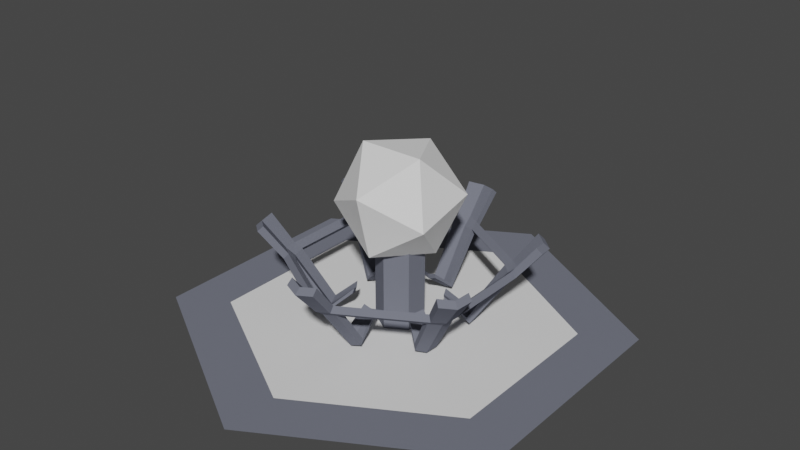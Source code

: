 # Source: master_node.blend  (saved by Blender 4.0.36; exported with 4.5.12 LTS)
import bpy
from mathutils import Matrix  # noqa: F401  (used for matrix-valued properties, if any)

bpy.ops.wm.read_factory_settings(use_empty=True)
scene = bpy.context.scene
scene.name = 'Scene'

# ---- collections
col_collection_1 = bpy.data.collections.new('Collection 1'); scene.collection.children.link(col_collection_1)

# ---- materials (node trees are filled in below, after node groups)
mat_material = bpy.data.materials.new('Material')
mat_material.use_transparent_shadow = False
mat_material.diffuse_color = (0.162, 0.1714, 0.2122, 1.0)

# ---- material node trees

# ---- world
world_world = bpy.data.worlds.new('World'); scene.world = world_world
world_world.use_nodes = True; world_world.node_tree.nodes.clear()
_N = world_world.node_tree.nodes; _L = world_world.node_tree.links
n0 = _N.new('ShaderNodeOutputWorld'); n0.name = 'World Output'; n0.location = (300, 300)
n1 = _N.new('ShaderNodeBackground'); n1.name = 'Background'; n1.location = (10, 300)
n1.inputs[0].default_value = (0.05088, 0.05088, 0.05088, 1.0)
_L.new(n1.outputs[0], n0.inputs[0])
n0.is_active_output = True
world_world.color = (0.05088, 0.05088, 0.05088)
world_world.use_sun_shadow = False
world_world.sun_shadow_jitter_overblur = 0.0

# ---- meshes
me_cylinder_002 = bpy.data.meshes.new('Cylinder.002')
me_cylinder_002.from_pydata([(-0.7139, 0.3098, 0.09287), (-0.6252, 0.4634, 0.09287), (0.7139, 0.3098, 0.09287), (-0.08866, 0.7731, 0.09287), (-0.08866, -0.7731, 0.09287), (0.6252, 0.4634, 0.09287), (0.08866, 0.7731, 0.09287), (0.08866, -0.7731, 0.09287), (0.7139, -0.3098, 0.09287), (0.6252, -0.4634, 0.09287), (-0.7139, -0.3098, 0.09287), (-0.6252, -0.4634, 0.09287), (-0.5883, 0.2564, 0.1422), (-0.5162, 0.3813, 0.1422), (0.5883, 0.2564, 0.1422), (-0.07215, 0.6377, 0.1422), (-0.07215, -0.6377, 0.1422), (0.5162, 0.3813, 0.1422), (0.07215, 0.6377, 0.1422), (0.07215, -0.6377, 0.1422), (0.5883, -0.2564, 0.1422), (0.5162, -0.3813, 0.1422), (-0.5883, -0.2564, 0.1422), (-0.5162, -0.3813, 0.1422), (-0.5501, 0.2355, 0.152), (-0.479, 0.3587, 0.152), (0.5501, 0.2355, 0.152), (-0.07109, 0.5942, 0.152), (-0.07109, -0.5942, 0.152), (0.479, 0.3587, 0.152), (0.07109, 0.5942, 0.152), (0.07109, -0.5942, 0.152), (0.5501, -0.2355, 0.152), (0.479, -0.3587, 0.152), (-0.5501, -0.2355, 0.152), (-0.479, -0.3587, 0.152), (-0.3767, 0.1461, 0.2354), (-0.3149, 0.2531, 0.2354), (0.3767, 0.1461, 0.2354), (-0.06177, 0.3993, 0.2354), (-0.06177, -0.3993, 0.2354), (0.3149, 0.2531, 0.2354), (0.06177, 0.3993, 0.2354), (0.06177, -0.3993, 0.2354), (0.3767, -0.1461, 0.2354), (0.3149, -0.2531, 0.2354), (-0.3767, -0.1461, 0.2354), (-0.3149, -0.2531, 0.2354), (-0.2495, 0.09113, 0.2014), (-0.2037, 0.1705, 0.2014), (0.2495, 0.09113, 0.2014), (-0.04583, 0.2616, 0.2014), (-0.04583, -0.2616, 0.2014), (0.2037, 0.1705, 0.2014), (0.04583, 0.2616, 0.2014), (0.04583, -0.2616, 0.2014), (0.2495, -0.09113, 0.2014), (0.2037, -0.1705, 0.2014), (-0.2495, -0.09113, 0.2014), (-0.2037, -0.1705, 0.2014), (0.0, -0.8068, 0.09572), (0.0, -0.6717, 0.1421), (0.0, -0.6182, 0.1547), (0.0, -0.4124, 0.2414), (0.0, -0.2562, 0.2058), (0.0, 0.8068, 0.09572), (0.0, 0.6717, 0.1421), (0.0, 0.6182, 0.1547), (0.0, 0.4124, 0.2414), (0.0, 0.2562, 0.2058), (-0.6987, 0.4034, 0.09572), (-0.5817, 0.3359, 0.1421), (-0.5354, 0.3091, 0.1547), (-0.3572, 0.2062, 0.2414), (-0.2219, 0.1281, 0.2058), (-0.6987, -0.4034, 0.09572), (-0.5817, -0.3359, 0.1421), (-0.5354, -0.3091, 0.1547), (-0.3572, -0.2062, 0.2414), (-0.2219, -0.1281, 0.2058), (0.6987, 0.4034, 0.09572), (0.5817, 0.3359, 0.1421), (0.5354, 0.3091, 0.1547), (0.3572, 0.2062, 0.2414), (0.2219, 0.1281, 0.2058), (0.6987, -0.4034, 0.09572), (0.5817, -0.3359, 0.1421), (0.5354, -0.3091, 0.1547), (0.3572, -0.2062, 0.2414), (0.2219, -0.1281, 0.2058), (-0.7466, 0.3235, 0.1023), (-0.6534, 0.4848, 0.1023), (0.7466, 0.3235, 0.1023), (-0.09317, 0.8083, 0.1023), (-0.09317, -0.8083, 0.1023), (0.6534, 0.4848, 0.1023), (0.09317, 0.8083, 0.1023), (0.09317, -0.8083, 0.1023), (0.7466, -0.3235, 0.1023), (0.6534, -0.4848, 0.1023), (-0.7466, -0.3235, 0.1023), (-0.6534, -0.4848, 0.1023), (-0.6152, 0.2676, 0.1517), (-0.5394, 0.399, 0.1517), (0.6152, 0.2676, 0.1517), (-0.07583, 0.6666, 0.1517), (-0.07583, -0.6666, 0.1517), (0.5394, 0.399, 0.1517), (0.07583, 0.6666, 0.1517), (0.07583, -0.6666, 0.1517), (0.6152, -0.2676, 0.1517), (0.5394, -0.399, 0.1517), (-0.6152, -0.2676, 0.1517), (-0.5394, -0.399, 0.1517), (-0.5755, 0.2459, 0.1615), (-0.5007, 0.3754, 0.1615), (0.5755, 0.2459, 0.1615), (-0.07477, 0.6214, 0.1615), (-0.07477, -0.6214, 0.1615), (0.5007, 0.3754, 0.1615), (0.07477, 0.6214, 0.1615), (0.07477, -0.6214, 0.1615), (0.5755, -0.2459, 0.1615), (0.5007, -0.3754, 0.1615), (-0.5755, -0.2459, 0.1615), (-0.5007, -0.3754, 0.1615), (-0.3936, 0.1522, 0.2451), (-0.3286, 0.2648, 0.2451), (0.3936, 0.1522, 0.2451), (-0.06499, 0.417, 0.2451), (-0.06499, -0.417, 0.2451), (0.3286, 0.2648, 0.2451), (0.06499, 0.417, 0.2451), (0.06499, -0.417, 0.2451), (0.3936, -0.1522, 0.2451), (0.3286, -0.2648, 0.2451), (-0.3936, -0.1522, 0.2451), (-0.3286, -0.2648, 0.2451), (-0.2597, 0.09435, 0.211), (-0.2116, 0.1778, 0.211), (0.2597, 0.09435, 0.211), (-0.04816, 0.2721, 0.211), (-0.04816, -0.2721, 0.211), (0.2116, 0.1778, 0.211), (0.04816, 0.2721, 0.211), (0.04816, -0.2721, 0.211), (0.2597, -0.09435, 0.211), (0.2116, -0.1778, 0.211), (-0.2597, -0.09435, 0.211), (-0.2116, -0.1778, 0.211), (1.072e-10, -0.8434, 0.1052), (1.072e-10, -0.7023, 0.1517), (1.072e-10, -0.6464, 0.1642), (1.072e-10, -0.4309, 0.2511), (1.072e-10, -0.2665, 0.2154), (1.072e-10, 0.8434, 0.1052), (9.714e-11, 0.7023, 0.1517), (1.072e-10, 0.6464, 0.1642), (1.072e-10, 0.4309, 0.2511), (1.072e-10, 0.2665, 0.2154), (-0.7304, 0.4217, 0.1052), (-0.6082, 0.3512, 0.1517), (-0.5598, 0.3232, 0.1642), (-0.3732, 0.2155, 0.2511), (-0.2308, 0.1332, 0.2154), (-0.7304, -0.4217, 0.1052), (-0.6082, -0.3512, 0.1517), (-0.5598, -0.3232, 0.1642), (-0.3732, -0.2155, 0.2511), (-0.2308, -0.1332, 0.2154), (0.7304, 0.4217, 0.1052), (0.6082, 0.3512, 0.1517), (0.5598, 0.3232, 0.1642), (0.3732, 0.2155, 0.2511), (0.2308, 0.1332, 0.2154), (0.7304, -0.4217, 0.1052), (0.6082, -0.3512, 0.1517), (0.5598, -0.3232, 0.1642), (0.3732, -0.2155, 0.2511), (0.2308, -0.1332, 0.2154)], [], [(87, 88, 44, 32), (60, 4, 16, 61), (75, 10, 22, 76), (70, 1, 13, 71), (60, 61, 19, 7), (38, 50, 84, 83), (14, 26, 82, 81), (61, 16, 28, 62), (71, 13, 25, 72), (80, 81, 17, 5), (83, 84, 53, 41), (76, 22, 34, 77), (16, 23, 35, 28), (86, 87, 32, 20), (19, 31, 33, 21), (81, 82, 29, 17), (13, 15, 27, 25), (24, 34, 22, 12), (45, 57, 89, 88), (62, 28, 40, 63), (72, 25, 37, 73), (17, 29, 30, 18), (42, 54, 69, 68), (77, 34, 46, 78), (21, 33, 87, 86), (63, 40, 52, 64), (73, 37, 49, 74), (62, 63, 43, 31), (18, 30, 67, 66), (78, 46, 58, 79), (82, 83, 41, 29), (26, 14, 20, 32), (61, 62, 31, 19), (85, 86, 20, 8), (6, 18, 66, 65), (30, 42, 68, 67), (88, 89, 56, 44), (63, 64, 55, 43), (9, 21, 86, 85), (33, 45, 88, 87), (2, 14, 81, 80), (26, 38, 83, 82), (39, 68, 69, 51), (27, 67, 68, 39), (15, 66, 67, 27), (3, 65, 66, 15), (36, 73, 74, 48), (24, 72, 73, 36), (12, 71, 72, 24), (0, 70, 71, 12), (47, 78, 79, 59), (35, 77, 78, 47), (23, 76, 77, 35), (11, 75, 76, 23), (177, 122, 134, 178), (150, 151, 106, 94), (165, 166, 112, 100), (160, 161, 103, 91), (150, 97, 109, 151), (128, 173, 174, 140), (104, 171, 172, 116), (151, 152, 118, 106), (161, 162, 115, 103), (170, 95, 107, 171), (173, 131, 143, 174), (166, 167, 124, 112), (106, 118, 125, 113), (176, 110, 122, 177), (109, 111, 123, 121), (171, 107, 119, 172), (103, 115, 117, 105), (114, 102, 112, 124), (135, 178, 179, 147), (152, 153, 130, 118), (162, 163, 127, 115), (107, 108, 120, 119), (132, 158, 159, 144), (167, 168, 136, 124), (111, 176, 177, 123), (153, 154, 142, 130), (163, 164, 139, 127), (152, 121, 133, 153), (108, 156, 157, 120), (168, 169, 148, 136), (172, 119, 131, 173), (116, 122, 110, 104), (151, 109, 121, 152), (175, 98, 110, 176), (96, 155, 156, 108), (120, 157, 158, 132), (178, 134, 146, 179), (153, 133, 145, 154), (99, 175, 176, 111), (123, 177, 178, 135), (92, 170, 171, 104), (116, 172, 173, 128), (129, 141, 159, 158), (117, 129, 158, 157), (105, 117, 157, 156), (93, 105, 156, 155), (126, 138, 164, 163), (114, 126, 163, 162), (102, 114, 162, 161), (90, 102, 161, 160), (137, 149, 169, 168), (125, 137, 168, 167), (113, 125, 167, 166), (101, 113, 166, 165), (89, 179, 146, 56), (41, 131, 119, 29), (51, 141, 129, 39), (30, 120, 132, 42), (0, 90, 160, 70), (55, 145, 133, 43), (11, 101, 165, 75), (59, 149, 137, 47), (85, 175, 99, 9), (46, 136, 148, 58), (53, 143, 131, 41), (70, 160, 91, 1), (60, 150, 94, 4), (14, 104, 110, 20), (3, 93, 155, 65), (28, 118, 130, 40), (36, 126, 114, 24), (25, 115, 127, 37), (54, 144, 159, 69), (56, 146, 134, 44), (49, 139, 164, 74), (52, 142, 154, 64), (39, 129, 117, 27), (18, 108, 107, 17), (5, 95, 170, 80), (32, 122, 116, 26), (21, 111, 109, 19), (64, 154, 145, 55), (26, 116, 128, 38), (43, 133, 121, 31), (7, 97, 150, 60), (17, 107, 95, 5), (47, 137, 125, 35), (16, 106, 113, 23), (65, 155, 96, 6), (75, 165, 100, 10), (38, 128, 140, 50), (34, 124, 136, 46), (35, 125, 118, 28), (4, 94, 106, 16), (45, 135, 147, 57), (74, 164, 138, 48), (23, 113, 101, 11), (42, 132, 144, 54), (79, 169, 149, 59), (2, 92, 104, 14), (10, 100, 112, 22), (44, 134, 122, 32), (6, 96, 108, 18), (12, 102, 90, 0), (58, 148, 169, 79), (8, 98, 175, 85), (31, 121, 123, 33), (1, 91, 103, 13), (69, 159, 141, 51), (15, 105, 93, 3), (50, 140, 174, 84), (19, 109, 97, 7), (84, 174, 143, 53), (57, 147, 179, 89), (13, 103, 105, 15), (9, 99, 111, 21), (33, 123, 135, 45), (27, 117, 115, 25), (20, 110, 98, 8), (80, 170, 92, 2), (40, 130, 142, 52), (24, 114, 124, 34), (48, 138, 126, 36), (22, 112, 102, 12), (29, 119, 120, 30), (37, 127, 139, 49)])
me_cylinder_002.materials.append(mat_material)
me_cylinder_002.update()
me_cylinder_005 = bpy.data.meshes.new('Cylinder.005')
me_cylinder_005.from_pydata([(-0.6495, 0.375, 0.0), (-5.96e-08, 0.75, 0.0), (5.96e-08, -0.75, 0.0), (0.6495, 0.375, 0.0), (0.6495, -0.375, 0.0), (-0.6495, -0.375, 0.0)], [], [(0, 5, 2, 4, 3, 1)])
_ca = me_cylinder_005.color_attributes.new('Col', 'BYTE_COLOR', 'CORNER')
_ca.data.foreach_set('color', [0.05127, 0.05127, 0.0, 1.0, 0.0, 0.05127, 0.0, 1.0, 0.0003035, 0.05127, 0.05127, 1.0, 0.0, 0.0, 0.05127, 1.0, 0.05127, 0.0, 0.05127, 1.0, 0.05127, 0.0, 0.0, 1.0])
me_cylinder_005.update()
me_cylinder_004 = bpy.data.meshes.new('Cylinder.004')
me_cylinder_004.from_pydata([(0.0, 0.75, 0.0), (0.0, 1.0, 0.0), (0.866, 0.5, 0.0), (0.6495, 0.375, 0.0), (0.866, -0.5, 0.0), (0.6495, -0.375, 0.0), (0.0, -1.0, 0.0), (0.0, -0.75, 0.0), (-0.866, -0.5, 0.0), (-0.6495, -0.375, 0.0), (-0.866, 0.5, 0.0), (-0.6495, 0.375, 0.0)], [], [(9, 8, 6, 7), (3, 2, 1, 0), (7, 6, 4, 5), (5, 4, 2, 3), (0, 1, 10, 11), (11, 10, 8, 9)])
me_cylinder_004.materials.append(mat_material)
me_cylinder_004.update()
me_cylinder_004.normals_split_custom_set([tuple(v) for v in zip(*[iter([0.0, 0.0, 1.0, 0.0, 0.0, 1.0, 0.0, 0.0, 1.0, 0.0, 0.0, 1.0, 0.0, 0.0, 1.0, 0.0, 0.0, 1.0, 0.0, 0.0, 1.0, 0.0, 0.0, 1.0, 0.0, 0.0, 1.0, 0.0, 0.0, 1.0, 0.0, 0.0, 1.0, 0.0, 0.0, 1.0, 0.0, 0.0, 1.0, 0.0, 0.0, 1.0, 0.0, 0.0, 1.0, 0.0, 0.0, 1.0, 0.0, 0.0, 1.0, 0.0, 0.0, 1.0, 0.0, 0.0, 1.0, 0.0, 0.0, 1.0, 0.0, 0.0, 1.0, 0.0, 0.0, 1.0, 0.0, 0.0, 1.0, 0.0, 0.0, 1.0])] * 3)])
me_cylinder_003 = bpy.data.meshes.new('Cylinder.003')
me_cylinder_003.from_pydata([(-0.6495, 0.375, 0.0), (-5.298e-08, 0.75, 0.0), (6.623e-08, -0.75, 0.0), (0.6495, 0.375, 0.0), (0.6495, -0.375, 0.0), (-0.6495, -0.375, 0.0), (-5.298e-08, 0.75, 0.2016), (-0.6495, 0.375, 0.2016), (0.6495, -0.375, 0.2016), (0.6495, 0.375, 0.2016), (6.623e-08, -0.75, 0.2016), (-0.6495, -0.375, 0.2016)], [], [(4, 3, 9, 8), (2, 10, 11, 5), (3, 1, 6, 9), (1, 0, 7, 6), (2, 4, 8, 10), (5, 11, 7, 0)])
me_cylinder_003.materials.append(mat_material)
me_cylinder_003.update()
me_icosphere_002 = bpy.data.meshes.new('Icosphere.002')
me_icosphere_002.from_pydata([(0.0, 0.0, -0.275), (0.199, -0.1446, -0.123), (-0.07601, -0.2339, -0.123), (-0.246, 0.0, -0.123), (-0.07601, 0.2339, -0.123), (0.199, 0.1446, -0.123), (0.07601, -0.2339, 0.123), (-0.199, -0.1446, 0.123), (-0.199, 0.1446, 0.123), (0.07601, 0.2339, 0.123), (0.246, 0.0, 0.123), (0.0, 0.0, 0.275)], [], [(0, 1, 2), (1, 0, 5), (0, 2, 3), (0, 3, 4), (0, 4, 5), (1, 5, 10), (2, 1, 6), (3, 2, 7), (4, 3, 8), (5, 4, 9), (1, 10, 6), (2, 6, 7), (3, 7, 8), (4, 8, 9), (5, 9, 10), (6, 10, 11), (7, 6, 11), (8, 7, 11), (9, 8, 11), (10, 9, 11)])
_ca = me_icosphere_002.color_attributes.new('Col', 'BYTE_COLOR', 'CORNER')
_ca.data.foreach_set('color', [1.0, 1.0, 1.0, 1.0, 0.0331, 1.0, 0.0, 1.0, 0.0003035, 1.0, 1.0, 1.0, 0.0331, 1.0, 0.0, 1.0, 1.0, 1.0, 1.0, 1.0, 1.0, 0.3231, 0.008568, 1.0, 1.0, 1.0, 1.0, 1.0, 0.0003035, 1.0, 1.0, 1.0, 0.0331, 0.0, 1.0, 1.0, 1.0, 1.0, 1.0, 1.0, 0.0331, 0.0, 1.0, 1.0, 1.0, 0.0, 0.3185, 1.0, 1.0, 1.0, 1.0, 1.0, 1.0, 0.0, 0.3185, 1.0, 1.0, 0.3231, 0.008568, 1.0, 0.0331, 1.0, 0.0, 1.0, 1.0, 0.3231, 0.008568, 1.0, 0.6038, 1.0, 0.0, 1.0, 0.0003035, 1.0, 1.0, 1.0, 0.0331, 1.0, 0.0, 1.0, 0.0, 1.0, 0.1329, 1.0, 0.0331, 0.0, 1.0, 1.0, 0.0003035, 1.0, 1.0, 1.0, 0.0, 0.1329, 1.0, 1.0, 1.0, 0.0, 0.3185, 1.0, 0.0331, 0.0, 1.0, 1.0, 0.6038, 0.0, 1.0, 1.0, 1.0, 0.3231, 0.008568, 1.0, 1.0, 0.0, 0.3185, 1.0, 1.0, 0.0003035, 0.0003035, 1.0, 0.0331, 1.0, 0.0, 1.0, 0.6038, 1.0, 0.0, 1.0, 0.0, 1.0, 0.1329, 1.0, 0.0003035, 1.0, 1.0, 1.0, 0.0, 1.0, 0.1329, 1.0, 0.0, 0.1329, 1.0, 1.0, 0.0331, 0.0, 1.0, 1.0, 0.0, 0.1329, 1.0, 1.0, 0.6038, 0.0, 1.0, 1.0, 1.0, 0.0, 0.3185, 1.0, 0.6038, 0.0, 1.0, 1.0, 1.0, 0.0003035, 0.0003035, 1.0, 1.0, 0.3231, 0.008568, 1.0, 1.0, 0.0003035, 0.0003035, 1.0, 0.6038, 1.0, 0.0, 1.0, 0.0, 1.0, 0.1329, 1.0, 0.6038, 1.0, 0.0, 1.0, 1.0, 1.0, 1.0, 1.0, 0.0, 0.1329, 1.0, 1.0, 0.0, 1.0, 0.1329, 1.0, 1.0, 1.0, 1.0, 1.0, 0.6038, 0.0, 1.0, 1.0, 0.0, 0.1329, 1.0, 1.0, 1.0, 1.0, 1.0, 1.0, 1.0, 0.0003035, 0.0003035, 1.0, 0.6038, 0.0, 1.0, 1.0, 1.0, 1.0, 1.0, 1.0, 0.6038, 1.0, 0.0, 1.0, 1.0, 0.0003035, 0.0003035, 1.0, 1.0, 1.0, 1.0, 1.0])
me_icosphere_002.update()

# ---- objects
ob_2_stand = bpy.data.objects.new('2-stand', me_cylinder_002)
ob_1_top = bpy.data.objects.new('1-top', me_cylinder_005)
ob_0_base = bpy.data.objects.new('0-base', me_cylinder_004)
ob_3_support = bpy.data.objects.new('3-support', me_cylinder_003)
ob_4_core = bpy.data.objects.new('4-core', me_icosphere_002)

# ---- transforms, parenting, visibility, modifiers, constraints
ob_2_stand.location = (1.599e-09, 7.206e-08, 0.6577)
ob_2_stand.rotation_euler = (3.142, -0.0, 0.0)
ob_2_stand.scale = (0.724, 0.724, 2.551)
ob_1_top.location = (0.0, 0.0, 0.0)
ob_1_top.scale = (1.0, 1.0, 3.0)
ob_0_base.location = (0.0, 0.0, 0.0)
ob_0_base.scale = (1.0, 1.0, 3.0)
ob_3_support.location = (0.0, 0.0, 0.0)
ob_3_support.rotation_euler = (0.0, -0.0, -3.142)
ob_3_support.scale = (0.1402, 0.1402, 2.539)
ob_4_core.location = (0.0, 0.0, 0.5675)
ob_4_core.rotation_euler = (0.0, 4.398, 4.712)

# ---- collection membership
col_collection_1.objects.link(ob_2_stand)
col_collection_1.objects.link(ob_1_top)
col_collection_1.objects.link(ob_0_base)
col_collection_1.objects.link(ob_3_support)
col_collection_1.objects.link(ob_4_core)

# ---- scene / render settings (as saved in the file)
scene.frame_start = 1; scene.frame_end = 80; scene.frame_set(56)
scene.render.engine = 'BLENDER_EEVEE_NEXT'
scene.cycles.sampling_pattern = 'TABULATED_SOBOL'
scene.cycles.use_light_tree = False
scene.view_settings.view_transform = 'Filmic'
bpy.context.view_layer.update()

# ---- added for rendering (the .blend has no active camera and no usable light): camera, sun
cam_auto = bpy.data.cameras.new('AutoCamera')
cam_auto.lens = 50.0
cam_auto.sensor_width = 36.0
cam_auto.clip_end = 1000.0
ob_auto_camera = bpy.data.objects.new('AutoCamera', cam_auto)
scene.collection.objects.link(ob_auto_camera)
ob_auto_camera.location = (2.58164, -3.09797, 2.50851)
ob_auto_camera.rotation_euler = (1.09748, -7.21219e-08, 0.694738)
scene.camera = ob_auto_camera
light_auto_sun = bpy.data.lights.new('AutoSun', 'SUN')
light_auto_sun.energy = 3.0
light_auto_sun.angle = 0.0523599
ob_auto_sun = bpy.data.objects.new('AutoSun', light_auto_sun)
scene.collection.objects.link(ob_auto_sun)
ob_auto_sun.rotation_euler = (0.872665, 0.174533, 0.523599)
bpy.context.view_layer.update()

